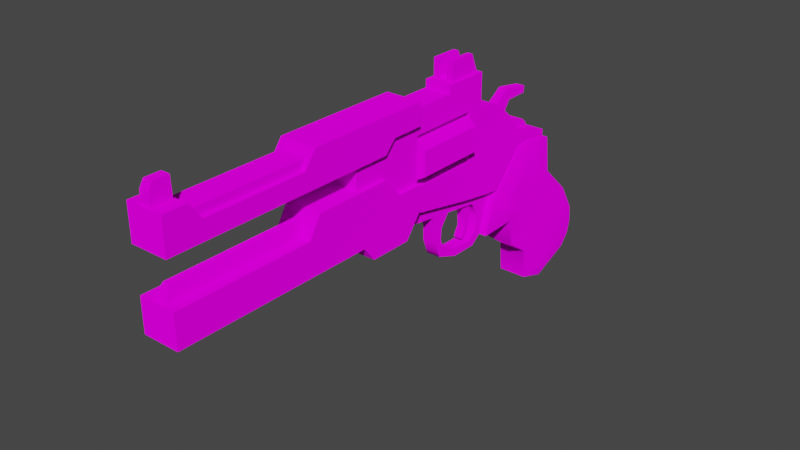 # Source: ParticleIncinerator.blend  (saved by Blender 3.3.6; exported with 4.5.12 LTS)
import bpy
from mathutils import Matrix  # noqa: F401  (used for matrix-valued properties, if any)

bpy.ops.wm.read_factory_settings(use_empty=True)
scene = bpy.context.scene
scene.name = 'Scene'

# ---- collections
col_collection = bpy.data.collections.new('Collection'); scene.collection.children.link(col_collection)

# ---- images (referenced by path relative to the original .blend; pixels are not part of the script)
import os
ASSET_DIR = os.environ.get("B2B_ASSET_DIR", "")  # directory of the original .blend (textures are referenced by path, not embedded)
HERE = os.path.dirname(os.path.abspath(__file__))  # packed textures are extracted next to this script under _unpacked/

def load_image(name, relpath, width, height, colorspace="sRGB"):
    """Load a texture the original file referenced (path relative to the .blend, or extracted next to this script)."""
    p = next((c for c in (os.path.join(HERE, relpath), os.path.join(ASSET_DIR, relpath)) if relpath and os.path.exists(c)), "")
    if p:
        img = bpy.data.images.load(p, check_existing=True)
        img.name = name
    else:  # same state as the original file: an image datablock whose file is absent (Cycles renders it pink)
        img = bpy.data.images.new(name, width, height)
        img.source = "FILE"
        img.filepath = "//" + (relpath or name)
    img.colorspace_settings.name = colorspace
    return img
img_particleincineratorbattery_png = load_image('ParticleIncineratorBattery.png', 'Textures/ParticleIncineratorBattery.png', 1024, 1024, 'sRGB')
img_particleincineratorframe_png = load_image('ParticleIncineratorFrame.png', 'Textures/ParticleIncineratorFrame.png', 1024, 1024, 'sRGB')
img_particleincineratorhandle_png = load_image('ParticleIncineratorHandle.png', 'Textures/ParticleIncineratorHandle.png', 1024, 1024, 'sRGB')
img_particleincineratortriggerframe_png = load_image('ParticleIncineratorTriggerFrame.png', 'Textures/ParticleIncineratorTriggerFrame.png', 1024, 1024, 'sRGB')
img_particleincineratorsight_png = load_image('ParticleIncineratorSight.png', 'Textures/ParticleIncineratorSight.png', 1024, 1024, 'sRGB')
img_particleincineratortriggermechanism_png = load_image('ParticleIncineratorTriggerMechanism.png', 'Textures/ParticleIncineratorTriggerMechanism.png', 1024, 1024, 'sRGB')
img_particleincineratorionrails_png = load_image('ParticleIncineratorIonRails.png', 'Textures/ParticleIncineratorIonRails.png', 1024, 1024, 'sRGB')

# ---- materials (node trees are filled in below, after node groups)
mat_particleincineratorbattery = bpy.data.materials.new('ParticleIncineratorBattery')
mat_particleincineratorbattery.use_transparent_shadow = False
mat_particleincineratorframe = bpy.data.materials.new('ParticleIncineratorFrame')
mat_particleincineratorframe.use_transparent_shadow = False
mat_particleincineratorhandle = bpy.data.materials.new('ParticleIncineratorHandle')
mat_particleincineratorhandle.use_transparent_shadow = False
mat_particleincineratortriggerframe = bpy.data.materials.new('ParticleIncineratorTriggerFrame')
mat_particleincineratortriggerframe.use_transparent_shadow = False
mat_particleincineratorsight = bpy.data.materials.new('ParticleIncineratorSight')
mat_particleincineratorsight.use_transparent_shadow = False
mat_particleincineratortriggermechanism = bpy.data.materials.new('ParticleIncineratorTriggerMechanism')
mat_particleincineratortriggermechanism.use_transparent_shadow = False
mat_particleincineratorionrails = bpy.data.materials.new('ParticleIncineratorIonRails')
mat_particleincineratorionrails.use_transparent_shadow = False

# ---- node groups
ng_auto_smooth = bpy.data.node_groups.new('Auto Smooth', 'GeometryNodeTree')
_s = ng_auto_smooth.interface.new_socket(name='Geometry', in_out='OUTPUT', socket_type='NodeSocketGeometry')
_s = ng_auto_smooth.interface.new_socket(name='Geometry', in_out='INPUT', socket_type='NodeSocketGeometry')
_s = ng_auto_smooth.interface.new_socket(name='Angle', in_out='INPUT', socket_type='NodeSocketFloat')
_s.subtype = 'ANGLE'
_s.min_value = 0.0
_s.max_value = 3.142
ng_auto_smooth.is_modifier = True
_N = ng_auto_smooth.nodes; _L = ng_auto_smooth.links
n0 = _N.new('NodeGroupOutput'); n0.name = 'Group Output'; n0.location = (480, -100)
n1 = _N.new('NodeGroupInput'); n1.name = 'Group Input'; n1.location = (-420, -300)
n2 = _N.new('NodeGroupInput'); n2.name = 'Group Input.001'; n2.location = (-60, -100)
n3 = _N.new('GeometryNodeSetShadeSmooth'); n3.name = 'Set Shade Smooth'; n3.location = (120, -100)
n3.domain = 'EDGE'
n4 = _N.new('GeometryNodeSetShadeSmooth'); n4.name = 'Set Shade Smooth.001'; n4.location = (300, -100)
n5 = _N.new('GeometryNodeInputMeshEdgeAngle'); n5.name = 'Edge Angle'; n5.location = (-420, -220)
n6 = _N.new('GeometryNodeInputEdgeSmooth'); n6.name = 'Is Edge Smooth'; n6.location = (-60, -160)
n7 = _N.new('GeometryNodeInputShadeSmooth'); n7.name = 'Is Face Smooth'; n7.location = (-240, -340)
n8 = _N.new('FunctionNodeBooleanMath'); n8.name = 'Boolean Math'; n8.location = (-60, -220)
n9 = _N.new('FunctionNodeCompare'); n9.name = 'Compare'; n9.location = (-240, -180)
n9.operation = 'LESS_EQUAL'
_L.new(n5.outputs[0], n9.inputs[0])
_L.new(n4.outputs[0], n0.inputs[0])
_L.new(n1.outputs[1], n9.inputs[1])
_L.new(n9.outputs[0], n8.inputs[0])
_L.new(n7.outputs[0], n8.inputs[1])
_L.new(n2.outputs[0], n3.inputs[0])
_L.new(n6.outputs[0], n3.inputs[1])
_L.new(n3.outputs[0], n4.inputs[0])
_L.new(n8.outputs[0], n3.inputs[2])
n0.is_active_output = True

# ---- material node trees
mat_particleincineratorbattery.use_nodes = True; mat_particleincineratorbattery.node_tree.nodes.clear()
_N = mat_particleincineratorbattery.node_tree.nodes; _L = mat_particleincineratorbattery.node_tree.links
n0 = _N.new('ShaderNodeOutputMaterial'); n0.name = 'Material Output'; n0.location = (300, 300)
n1 = _N.new('ShaderNodeBsdfDiffuse'); n1.name = 'Diffuse BSDF'; n1.location = (10, 300)
n1.inputs[1].default_value = 0.5
n2 = _N.new('ShaderNodeTexImage'); n2.name = 'Image Texture'; n2.location = (-280, 280)
n2.image = img_particleincineratorbattery_png
_L.new(n1.outputs[0], n0.inputs[0])
_L.new(n2.outputs[0], n1.inputs[0])
n0.is_active_output = True
mat_particleincineratorframe.use_nodes = True; mat_particleincineratorframe.node_tree.nodes.clear()
_N = mat_particleincineratorframe.node_tree.nodes; _L = mat_particleincineratorframe.node_tree.links
n0 = _N.new('ShaderNodeOutputMaterial'); n0.name = 'Material Output'; n0.location = (300, 300)
n1 = _N.new('ShaderNodeBsdfDiffuse'); n1.name = 'Diffuse BSDF'; n1.location = (10, 300)
n1.inputs[1].default_value = 0.5
n2 = _N.new('ShaderNodeTexImage'); n2.name = 'Image Texture'; n2.location = (-280, 280)
n2.image = img_particleincineratorframe_png
_L.new(n1.outputs[0], n0.inputs[0])
_L.new(n2.outputs[0], n1.inputs[0])
n0.is_active_output = True
mat_particleincineratorhandle.use_nodes = True; mat_particleincineratorhandle.node_tree.nodes.clear()
_N = mat_particleincineratorhandle.node_tree.nodes; _L = mat_particleincineratorhandle.node_tree.links
n0 = _N.new('ShaderNodeOutputMaterial'); n0.name = 'Material Output'; n0.location = (300, 300)
n1 = _N.new('ShaderNodeBsdfDiffuse'); n1.name = 'Diffuse BSDF'; n1.location = (10, 300)
n1.inputs[1].default_value = 0.5
n2 = _N.new('ShaderNodeTexImage'); n2.name = 'Image Texture'; n2.location = (-280, 280)
n2.image = img_particleincineratorhandle_png
_L.new(n1.outputs[0], n0.inputs[0])
_L.new(n2.outputs[0], n1.inputs[0])
n0.is_active_output = True
mat_particleincineratortriggerframe.use_nodes = True; mat_particleincineratortriggerframe.node_tree.nodes.clear()
_N = mat_particleincineratortriggerframe.node_tree.nodes; _L = mat_particleincineratortriggerframe.node_tree.links
n0 = _N.new('ShaderNodeOutputMaterial'); n0.name = 'Material Output'; n0.location = (300, 300)
n1 = _N.new('ShaderNodeBsdfDiffuse'); n1.name = 'Diffuse BSDF'; n1.location = (10, 300)
n1.inputs[1].default_value = 0.5
n2 = _N.new('ShaderNodeTexImage'); n2.name = 'Image Texture'; n2.location = (-280, 280)
n2.image = img_particleincineratortriggerframe_png
_L.new(n1.outputs[0], n0.inputs[0])
_L.new(n2.outputs[0], n1.inputs[0])
n0.is_active_output = True
mat_particleincineratorsight.use_nodes = True; mat_particleincineratorsight.node_tree.nodes.clear()
_N = mat_particleincineratorsight.node_tree.nodes; _L = mat_particleincineratorsight.node_tree.links
n0 = _N.new('ShaderNodeOutputMaterial'); n0.name = 'Material Output'; n0.location = (300, 300)
n1 = _N.new('ShaderNodeBsdfDiffuse'); n1.name = 'Diffuse BSDF'; n1.location = (10, 300)
n1.inputs[1].default_value = 0.5
n2 = _N.new('ShaderNodeTexImage'); n2.name = 'Image Texture'; n2.location = (-280, 280)
n2.image = img_particleincineratorsight_png
_L.new(n1.outputs[0], n0.inputs[0])
_L.new(n2.outputs[0], n1.inputs[0])
n0.is_active_output = True
mat_particleincineratortriggermechanism.use_nodes = True; mat_particleincineratortriggermechanism.node_tree.nodes.clear()
_N = mat_particleincineratortriggermechanism.node_tree.nodes; _L = mat_particleincineratortriggermechanism.node_tree.links
n0 = _N.new('ShaderNodeOutputMaterial'); n0.name = 'Material Output'; n0.location = (300, 300)
n1 = _N.new('ShaderNodeBsdfDiffuse'); n1.name = 'Diffuse BSDF'; n1.location = (10, 300)
n1.inputs[1].default_value = 0.5
n2 = _N.new('ShaderNodeTexImage'); n2.name = 'Image Texture'; n2.location = (-280, 280)
n2.image = img_particleincineratortriggermechanism_png
_L.new(n1.outputs[0], n0.inputs[0])
_L.new(n2.outputs[0], n1.inputs[0])
n0.is_active_output = True
mat_particleincineratorionrails.use_nodes = True; mat_particleincineratorionrails.node_tree.nodes.clear()
_N = mat_particleincineratorionrails.node_tree.nodes; _L = mat_particleincineratorionrails.node_tree.links
n0 = _N.new('ShaderNodeOutputMaterial'); n0.name = 'Material Output'; n0.location = (300, 300)
n1 = _N.new('ShaderNodeBsdfDiffuse'); n1.name = 'Diffuse BSDF'; n1.location = (10, 300)
n1.inputs[1].default_value = 0.5
n2 = _N.new('ShaderNodeTexImage'); n2.name = 'Image Texture'; n2.location = (-280, 280)
n2.image = img_particleincineratorionrails_png
_L.new(n1.outputs[0], n0.inputs[0])
_L.new(n2.outputs[0], n1.inputs[0])
n0.is_active_output = True

# ---- world
world_world = bpy.data.worlds.new('World'); scene.world = world_world
world_world.use_nodes = True; world_world.node_tree.nodes.clear()
_N = world_world.node_tree.nodes; _L = world_world.node_tree.links
n0 = _N.new('ShaderNodeOutputWorld'); n0.name = 'World Output'; n0.location = (300, 300)
n1 = _N.new('ShaderNodeBackground'); n1.name = 'Background'; n1.location = (10, 300)
n1.inputs[0].default_value = (0.05088, 0.05088, 0.05088, 1.0)
_L.new(n1.outputs[0], n0.inputs[0])
n0.is_active_output = True
world_world.color = (0.05088, 0.05088, 0.05088)
world_world.use_sun_shadow = False
world_world.sun_shadow_jitter_overblur = 0.0

# ---- meshes
me_cylinder_001 = bpy.data.meshes.new('Cylinder.001')
me_cylinder_001.from_pydata([(4.954e-10, 0.05314, 0.04213), (4.954e-10, 0.05314, 0.08987), (0.014, 0.04506, 0.04213), (0.014, 0.04506, 0.08987), (0.014, 0.0289, 0.04213), (0.014, 0.0289, 0.08987), (4.954e-10, 0.02082, 0.04213), (4.954e-10, 0.02082, 0.08987), (-0.014, 0.0289, 0.04213), (-0.014, 0.0289, 0.08987), (-0.014, 0.04506, 0.04213), (-0.014, 0.04506, 0.08987), (-0.008812, 0.004633, 0.1419), (-0.008812, 0.06919, 0.1419), (-0.008812, 0.004633, 0.09063), (-0.008812, 0.06919, 0.09063), (0.008812, 0.004633, 0.1419), (0.008812, 0.06919, 0.1419), (0.008812, 0.004633, 0.09063), (0.008812, 0.06919, 0.09063), (-0.008812, 0.03691, 0.1419), (-0.008812, 0.03691, 0.09063), (0.008812, 0.03691, 0.09063), (0.008812, 0.03691, 0.1419), (-0.008812, 0.05305, 0.1419), (-0.008812, 0.05305, 0.09063), (0.008812, 0.05305, 0.09063), (0.008812, 0.05305, 0.1419), (-0.008812, 0.02077, 0.09063), (0.008812, 0.02077, 0.09063), (0.008812, 0.02077, 0.1419), (-0.008812, 0.02077, 0.1419), (-0.008812, 0.06919, 0.2699), (0.008812, 0.06919, 0.2699), (-0.008812, 0.05305, 0.2699), (0.008812, 0.05305, 0.2699), (-0.008812, 0.02077, 0.04172), (-0.008812, -0.004932, 0.04172), (0.008812, -0.004932, 0.04172), (-0.008812, 0.06919, 0.04172), (0.008812, 0.06919, 0.04172), (0.008812, 0.02077, 0.04172), (-0.008812, 0.05305, 0.04172), (0.008812, 0.05305, 0.04172), (-0.008812, 0.02077, 0.03084), (-0.008812, -0.00662, 0.03084), (0.008812, -0.00662, 0.03084), (-0.008812, 0.06919, 0.03084), (0.008812, 0.06919, 0.03084), (0.008812, 0.02077, 0.03084), (-0.008812, 0.05305, 0.03084), (0.008812, 0.05305, 0.03084), (-0.008812, 0.01327, 0.002547), (-0.008812, -0.01084, 0.002547), (0.008812, -0.01084, 0.002547), (0.008812, 0.01327, 0.002547), (-0.008812, 0.04023, 0.002547), (0.008812, 0.04023, 0.002547), (0.008812, 0.01866, 0.01669), (0.008812, 0.05039, 0.01669), (0.008812, -0.00873, 0.01669), (-0.008812, -0.00873, 0.01669), (-0.008812, 0.05039, 0.01669), (-0.008812, 0.01866, 0.01669), (-0.008812, 0.006861, -0.01074), (-0.008812, -0.01256, -0.01074), (0.008812, -0.01256, -0.01074), (0.008812, 0.006861, -0.01074), (-0.008812, 0.02413, -0.01074), (0.008812, 0.02413, -0.01074), (-0.008812, -0.0007978, -0.03903), (0.008812, -0.0007978, -0.03903), (-0.008812, 0.01647, -0.03903), (0.008812, 0.01647, -0.03903), (0.008812, 0.06919, 0.06131), (-0.008812, 0.06919, 0.06131), (-0.008812, 0.05305, 0.06131), (0.008812, 0.05305, 0.06131), (-0.008812, 0.0744, 0.04172), (0.008812, 0.0744, 0.04172), (-0.008812, 0.0744, 0.03084), (0.008812, 0.0744, 0.03084), (0.008812, 0.0744, 0.06131), (-0.008812, 0.0744, 0.06131), (-0.01366, -0.02924, 0.01044), (-0.01366, 0.004528, -0.01485), (-0.01366, -0.04172, -0.06257), (-0.01366, 0.001272, -0.03685), (0.01366, -0.02924, 0.01044), (0.01366, 0.004528, -0.01485), (0.01366, -0.04172, -0.06257), (0.01366, 0.001272, -0.03685), (-0.01366, -0.02036, 0.007718), (-0.01366, -0.0201, -0.03967), (0.01366, -0.0201, -0.03967), (0.01366, -0.02036, 0.007718), (-0.01366, -0.02893, -0.01291), (-0.01366, 0.005831, -0.02131), (0.009508, -0.03728, -0.005717), (0.01366, 0.005831, -0.02131), (0.01366, -0.01618, -0.004444), (-0.01366, -0.01618, -0.004444), (-0.01366, -0.05738, -0.07205), (0.01366, -0.05738, -0.07205), (-0.009508, -0.05551, -0.008193), (0.009508, -0.05551, -0.008193), (-0.01366, -0.06563, -0.07286), (0.01366, -0.06563, -0.07286), (-0.009508, -0.06699, -0.02372), (0.009508, -0.06699, -0.02372), (-0.01366, -0.07101, -0.07158), (0.01366, -0.07101, -0.07158), (-0.009508, -0.08815, -0.02552), (0.009508, -0.08815, -0.02552), (-0.01366, -0.07623, -0.06735), (0.01366, -0.07623, -0.06735), (-0.01366, -0.08566, -0.04415), (0.01366, -0.08566, -0.04415), (-0.009508, -0.03728, -0.005717), (-0.009508, -0.03764, 0.02163), (-0.009508, -0.01618, 0.01507), (-0.009508, 0.01278, -0.01119), (-0.009508, 0.01408, -0.02131), (-0.009508, 0.009524, -0.04424), (-0.009508, -0.01618, -0.04754), (-0.009508, -0.03649, -0.06905), (0.009508, -0.01618, -0.04754), (0.009508, -0.03649, -0.06905), (0.009508, 0.01408, -0.02131), (0.009508, 0.01278, -0.01119), (0.009508, -0.01618, 0.01507), (0.009508, -0.03764, 0.02163), (0.009508, 0.009524, -0.04424), (0.01366, -0.02893, -0.01291), (-0.009508, -0.05472, -0.08008), (-0.01366, -0.05095, -0.0159), (0.01366, -0.05095, -0.0159), (0.009508, -0.05472, -0.08008), (-0.009508, -0.06619, -0.08121), (-0.01366, -0.06257, -0.03163), (0.01366, -0.06257, -0.03163), (0.009508, -0.06619, -0.08121), (-0.009508, -0.07475, -0.07918), (-0.01366, -0.08204, -0.03328), (0.01366, -0.08204, -0.03328), (0.009508, -0.07475, -0.07918), (0.009508, -0.09445, -0.04443), (0.009508, -0.08307, -0.07243), (-0.009508, -0.08307, -0.07243), (-0.009508, -0.09445, -0.04443), (-0.004747, -0.003862, 0.09501), (-0.004747, 0.006665, 0.09353), (-0.004747, -0.007322, 0.0704), (-0.004747, 0.003205, 0.06892), (0.004747, -0.003862, 0.09501), (0.004747, 0.006665, 0.09353), (0.004747, -0.007322, 0.0704), (0.004747, 0.003205, 0.06892), (-0.004747, -0.005447, 0.004338), (-0.004747, -0.01597, 0.01185), (0.004747, -0.01597, 0.01185), (0.004747, -0.005447, 0.004338), (0.004747, -0.01288, 0.03088), (0.004747, -0.002351, 0.0294), (-0.004747, -0.01288, 0.03088), (-0.004747, -0.002351, 0.0294), (0.004747, 0.001117, 0.05407), (-0.004747, 0.001117, 0.05407), (0.004747, -0.00941, 0.05555), (-0.004747, -0.00941, 0.05555), (0.004747, -0.01709, 0.06746), (-0.004747, -0.01709, 0.06746), (0.004747, -0.01745, 0.0617), (-0.004747, -0.01745, 0.0617), (0.004747, -0.02643, 0.01757), (-0.004747, -0.02643, 0.01757), (0.004747, -0.02408, 0.02474), (-0.004747, -0.02408, 0.02474), (0.004747, -0.03617, 0.02094), (-0.004747, -0.03617, 0.02094), (0.004747, -0.03256, 0.02693), (-0.004747, -0.03256, 0.02693), (0.004747, -0.04259, 0.0293), (-0.004747, -0.04259, 0.0293), (0.004747, -0.03805, 0.03227), (-0.004747, -0.03805, 0.03227), (0.004747, -0.04261, 0.04733), (-0.004747, -0.04261, 0.04733), (0.004747, -0.03795, 0.04617), (-0.004747, -0.03795, 0.04617), (0.004747, -0.03679, 0.06347), (-0.004747, -0.03679, 0.06347), (0.004747, -0.03357, 0.05957), (-0.004747, -0.03357, 0.05957), (0.004747, -0.02565, 0.06746), (-0.004747, -0.02565, 0.06746), (0.004747, -0.02512, 0.06232), (-0.004747, -0.02512, 0.06232), (-0.012, -0.007121, 0.1096), (-0.012, 0.02431, 0.1096), (-0.012, -0.007121, 0.1034), (-0.012, 0.02431, 0.09189), (0.012, -0.007121, 0.1096), (0.012, 0.02431, 0.1096), (0.012, -0.007121, 0.1034), (0.012, 0.02431, 0.09189), (-0.012, 0.002819, 0.1096), (-0.012, 0.008029, 0.09189), (0.012, 0.008029, 0.09189), (0.012, 0.002819, 0.1096), (-0.012, -0.007121, 0.132), (-0.012, 0.02431, 0.1397), (0.012, -0.007121, 0.132), (0.012, 0.02431, 0.1397), (-0.012, 0.002819, 0.1397), (0.012, 0.002819, 0.1397), (-0.012, 0.03744, 0.1215), (0.012, 0.03744, 0.1215), (-0.012, 0.03744, 0.1397), (0.012, 0.03744, 0.1397), (-0.012, 0.02431, 0.1813), (0.012, 0.02431, 0.1813), (-0.012, 0.002819, 0.1813), (0.012, 0.002819, 0.1813), (-0.012, 0.03744, 0.1733), (0.012, 0.03744, 0.1733), (-0.012, 0.02431, 0.2708), (0.012, 0.02431, 0.2708), (-0.012, 0.002819, 0.2708), (0.012, 0.002819, 0.2708), (-0.003705, 0.07257, 0.2706), (-0.00293, 0.08675, 0.2681), (-0.003705, 0.07257, 0.258), (-0.00293, 0.08675, 0.258), (0.003705, 0.07257, 0.2706), (0.00293, 0.08675, 0.2681), (0.003705, 0.07257, 0.258), (0.00293, 0.08675, 0.258), (-0.003187, 0.08205, 0.2706), (-0.003187, 0.08205, 0.258), (0.003187, 0.08205, 0.258), (0.003187, 0.08205, 0.2706), (-0.006796, 0.07426, 0.05662), (-0.006796, 0.08675, 0.05662), (-0.006796, 0.07426, 0.03318), (-0.006796, 0.08675, 0.03834), (0.006796, 0.07426, 0.05662), (0.006796, 0.08675, 0.05662), (0.006796, 0.07426, 0.03318), (0.006796, 0.08675, 0.03834), (0.003188, 0.07426, 0.03318), (-0.003188, 0.07426, 0.03318), (-0.003188, 0.08675, 0.03834), (0.003188, 0.08675, 0.03834), (-0.003188, 0.07426, 0.05662), (0.003188, 0.07426, 0.05662), (0.003188, 0.08675, 0.05662), (-0.003188, 0.08675, 0.05662), (-0.01201, 0.05216, 0.2718), (-0.01201, 0.0744, 0.2718), (-0.01201, 0.05998, 0.09189), (-0.01201, 0.0744, 0.09189), (0.01201, 0.05216, 0.2718), (0.01201, 0.0744, 0.2718), (0.01201, 0.05998, 0.09189), (0.01201, 0.0744, 0.09189), (-0.01201, 0.05998, 0.1139), (-0.01201, 0.0744, 0.1139), (0.01201, 0.05998, 0.1139), (0.01201, 0.0744, 0.1139), (-0.01201, 0.05216, 0.1211), (0.01201, 0.0744, 0.1211), (-0.01201, 0.0744, 0.1211), (0.01201, 0.05216, 0.1211), (-0.01201, 0.05216, 0.2566), (0.01201, 0.0744, 0.2566), (-0.01201, 0.0744, 0.2566), (0.01201, 0.05216, 0.2566), (-0.01201, 0.0744, 0.1749), (0.01201, 0.05216, 0.1749), (-0.01201, 0.05216, 0.1749), (0.01201, 0.0744, 0.1749), (-0.01201, 0.05216, 0.1827), (-0.01201, 0.05216, 0.2488), (0.01201, 0.06385, 0.1827), (0.01201, 0.06385, 0.2488), (-0.01201, 0.06385, 0.2488), (-0.01201, 0.06385, 0.1827), (0.01201, 0.05216, 0.2488), (0.01201, 0.05216, 0.1827), (-0.002937, -0.01919, 0.03578), (-0.002937, -0.01064, 0.03913), (-0.002937, -0.01932, 0.0308), (-0.002937, -0.01166, 0.03188), (0.002937, -0.01919, 0.03578), (0.002937, -0.01064, 0.03913), (0.002937, -0.01932, 0.0308), (0.002937, -0.01166, 0.03188), (-0.002937, -0.02785, 0.03505), (-0.002937, -0.02833, 0.03248), (0.002937, -0.02785, 0.03505), (0.002937, -0.02833, 0.03248), (-0.002937, -0.0347, 0.03877), (-0.002937, -0.03614, 0.03723), (0.002937, -0.0347, 0.03877), (0.002937, -0.03614, 0.03723), (-0.002937, 0.04454, -0.007511), (-0.002937, 0.05245, -0.004659), (-0.002937, 0.04483, -0.02312), (-0.002937, 0.04932, -0.02355), (0.002937, 0.04454, -0.007511), (0.002937, 0.05245, -0.004659), (0.002937, 0.04483, -0.02312), (0.002937, 0.04932, -0.02355), (-0.002937, 0.03351, 0.0002829), (-0.002937, 0.04256, 0.009836), (0.002937, 0.03351, 0.0002829), (0.002937, 0.04256, 0.009836), (-0.002937, 0.01809, -0.01699), (-0.002937, 0.02349, -0.009504), (-0.002937, 0.01809, -0.02821), (-0.002937, 0.02349, -0.02726), (0.002937, 0.01809, -0.01699), (0.002937, 0.02349, -0.009504), (0.002937, 0.01809, -0.02821), (0.002937, 0.02349, -0.02726), (-0.002937, 0.02658, -0.006059), (-0.002937, 0.02658, -0.02381), (0.002937, 0.02658, -0.006059), (0.002937, 0.02658, -0.02381), (-0.002937, 0.02919, -0.003801), (-0.002937, 0.02919, -0.01846), (0.002937, 0.02919, -0.003801), (0.002937, 0.02919, -0.01846), (-0.0052, 0.02373, 0.2695), (-0.002031, 0.03274, 0.2643), (-0.0052, 0.02373, 0.1773), (-0.002031, 0.03274, 0.1721), (0.0052, 0.02373, 0.2695), (0.002031, 0.03274, 0.2643), (0.0052, 0.02373, 0.1773), (0.002031, 0.03274, 0.1721), (0.0052, 0.05256, 0.2695), (0.002031, 0.04695, 0.2643), (0.0052, 0.05256, 0.139), (0.002031, 0.04695, 0.139), (-0.0052, 0.05256, 0.2695), (-0.002031, 0.04695, 0.2643), (-0.0052, 0.05256, 0.139), (-0.002031, 0.04695, 0.139), (-0.0052, 0.02373, 0.2234), (-0.002031, 0.03274, 0.2182), (0.0052, 0.02373, 0.2234), (0.002031, 0.03274, 0.2182), (0.0052, 0.05256, 0.2042), (0.002031, 0.04695, 0.2016), (-0.0052, 0.05256, 0.2042), (-0.002031, 0.04695, 0.2016)], [], [(0, 1, 3, 2), (2, 3, 5, 4), (4, 5, 7, 6), (6, 7, 9, 8), (3, 1, 11, 9, 7, 5), (8, 9, 11, 10), (10, 11, 1, 0), (0, 2, 4, 6, 8, 10), (24, 13, 15, 25), (14, 28, 36, 37), (26, 19, 17, 27), (13, 24, 34, 32), (14, 18, 16, 12), (19, 15, 13, 17), (30, 23, 20, 31), (29, 22, 23, 30), (28, 21, 22, 29), (31, 20, 21, 28), (23, 27, 24, 20), (22, 26, 27, 23), (21, 25, 26, 22), (20, 24, 25, 21), (12, 31, 28, 14), (40, 48, 81, 79), (18, 29, 30, 16), (27, 17, 33, 35), (17, 13, 32, 33), (42, 39, 47, 50), (76, 75, 39, 42), (29, 18, 38, 41), (77, 76, 42, 43), (18, 14, 37, 38), (28, 29, 41, 36), (74, 77, 43, 40), (50, 47, 48, 51), (58, 60, 54, 55), (48, 47, 80, 81), (37, 36, 44, 45), (40, 43, 51, 48), (41, 38, 46, 49), (38, 37, 45, 46), (43, 42, 36, 41), (51, 43, 41, 49), (59, 58, 55, 57), (50, 44, 36, 42), (57, 55, 67, 69), (53, 52, 64, 65), (60, 61, 53, 54), (63, 62, 56, 52), (62, 59, 57, 56), (61, 63, 52, 53), (45, 44, 63, 61), (50, 51, 59, 62), (44, 50, 62, 63), (46, 45, 61, 60), (51, 49, 58, 59), (49, 46, 60, 58), (68, 69, 73, 72), (69, 67, 71, 73), (56, 57, 69, 68), (52, 56, 68, 64), (55, 54, 66, 67), (73, 71, 70, 72), (64, 68, 72, 70), (19, 26, 77, 74), (26, 25, 76, 77), (25, 15, 75, 76), (15, 19, 74, 75), (83, 82, 79, 78), (78, 79, 81, 80), (75, 74, 82, 83), (39, 75, 83, 78), (74, 40, 79, 82), (47, 39, 78, 80), (101, 97, 87, 93), (124, 123, 132, 126), (100, 99, 89, 95), (130, 129, 121, 120), (128, 122, 121, 129), (131, 130, 120, 119), (133, 100, 95, 88), (125, 124, 126, 127), (96, 101, 93, 86), (84, 92, 101, 96), (90, 94, 100, 133), (132, 123, 122, 128), (94, 91, 99, 100), (92, 85, 97, 101), (96, 86, 102, 135), (90, 133, 136, 103), (125, 127, 137, 134), (135, 102, 106, 139), (103, 136, 140, 107), (134, 137, 141, 138), (139, 106, 110, 143), (107, 140, 144, 111), (138, 141, 145, 142), (143, 110, 114, 116), (111, 144, 117, 115), (142, 145, 147, 148), (118, 98, 131, 119), (104, 105, 98, 118), (108, 109, 105, 104), (112, 113, 109, 108), (149, 146, 113, 112), (147, 146, 149, 148), (84, 96, 118, 119), (85, 92, 120, 121), (87, 97, 122, 123), (86, 93, 124, 125), (94, 90, 127, 126), (89, 99, 128, 129), (88, 95, 130, 131), (92, 84, 119, 120), (93, 87, 123, 124), (91, 94, 126, 132), (95, 89, 129, 130), (97, 85, 121, 122), (133, 88, 131, 98), (99, 91, 132, 128), (102, 86, 125, 134), (96, 135, 104, 118), (136, 133, 98, 105), (90, 103, 137, 127), (106, 102, 134, 138), (135, 139, 108, 104), (140, 136, 105, 109), (103, 107, 141, 137), (110, 106, 138, 142), (139, 143, 112, 108), (144, 140, 109, 113), (107, 111, 145, 141), (115, 117, 146, 147), (116, 114, 148, 149), (114, 110, 142, 148), (143, 116, 149, 112), (117, 144, 113, 146), (111, 115, 147, 145), (150, 151, 153, 152), (163, 162, 160, 161), (156, 157, 155, 154), (154, 155, 151, 150), (152, 156, 154, 150), (162, 164, 177, 176), (164, 165, 158, 159), (169, 167, 165, 164), (168, 169, 164, 162), (166, 168, 162, 163), (157, 156, 168, 166), (156, 152, 171, 170), (152, 153, 167, 169), (170, 194, 196, 172), (169, 168, 172, 173), (152, 169, 173, 171), (168, 156, 170, 172), (177, 175, 179, 181), (164, 159, 175, 177), (160, 162, 176, 174), (178, 180, 184, 182), (176, 177, 181, 180), (174, 176, 180, 178), (185, 183, 187, 189), (181, 179, 183, 185), (179, 178, 182, 183), (180, 181, 185, 184), (188, 189, 193, 192), (183, 182, 186, 187), (184, 185, 189, 188), (182, 184, 188, 186), (193, 191, 195, 197), (186, 188, 192, 190), (189, 187, 191, 193), (187, 186, 190, 191), (172, 196, 197, 173), (191, 190, 194, 195), (192, 193, 197, 196), (190, 192, 196, 194), (171, 195, 194, 170), (171, 173, 197, 195), (206, 199, 201, 207), (207, 201, 205, 208), (208, 205, 203, 209), (199, 206, 214, 211), (200, 204, 202, 198), (205, 201, 199, 203), (206, 198, 210, 214), (204, 208, 209, 202), (200, 207, 208, 204), (198, 206, 207, 200), (215, 213, 221, 223), (212, 215, 214, 210), (198, 202, 212, 210), (209, 203, 213, 215), (213, 219, 225, 221), (202, 209, 215, 212), (217, 216, 218, 219), (213, 203, 217, 219), (199, 211, 218, 216), (203, 199, 216, 217), (220, 222, 228, 226), (220, 221, 225, 224), (218, 211, 220, 224), (214, 215, 223, 222), (219, 218, 224, 225), (211, 214, 222, 220), (229, 227, 226, 228), (222, 223, 229, 228), (221, 220, 226, 227), (223, 221, 227, 229), (238, 231, 233, 239), (239, 233, 237, 240), (240, 237, 235, 241), (241, 235, 231, 238), (237, 233, 231, 235), (234, 241, 238, 230), (236, 240, 241, 234), (232, 239, 240, 236), (230, 238, 239, 232), (242, 243, 245, 244), (250, 253, 249, 248), (248, 249, 247, 246), (254, 257, 243, 242), (252, 245, 243, 257), (249, 253, 256, 247), (246, 247, 256, 255), (257, 254, 251, 252), (244, 245, 252, 251), (256, 253, 250, 255), (266, 267, 261, 260), (260, 261, 265, 264), (277, 275, 263, 262), (262, 263, 259, 258), (274, 277, 262, 258), (275, 276, 259, 263), (265, 261, 267, 269), (260, 264, 268, 266), (264, 265, 269, 268), (270, 272, 267, 266), (280, 278, 272, 270), (269, 267, 272, 271), (266, 268, 273, 270), (268, 269, 271, 273), (258, 259, 276, 274), (285, 286, 276, 275), (283, 288, 277, 274), (288, 285, 275, 277), (273, 271, 281, 279), (270, 273, 279, 280), (271, 272, 278, 281), (282, 287, 278, 280), (274, 276, 286, 283), (283, 286, 287, 282), (279, 281, 284, 289), (289, 284, 285, 288), (280, 279, 289, 282), (282, 289, 288, 283), (281, 278, 287, 284), (284, 287, 286, 285), (290, 291, 293, 292), (292, 293, 297, 296), (296, 297, 295, 294), (294, 295, 291, 290), (294, 290, 298, 300), (300, 298, 302, 304), (292, 296, 301, 299), (290, 292, 299, 298), (296, 294, 300, 301), (303, 305, 304, 302), (299, 301, 305, 303), (301, 300, 304, 305), (298, 299, 303, 302), (306, 307, 309, 308), (308, 309, 313, 312), (312, 313, 311, 310), (307, 306, 314, 315), (308, 312, 310, 306), (313, 309, 307, 311), (306, 310, 316, 314), (311, 307, 315, 317), (310, 311, 317, 316), (318, 319, 321, 320), (320, 321, 325, 324), (324, 325, 323, 322), (325, 321, 327, 329), (328, 329, 333, 332), (323, 325, 329, 328), (321, 319, 326, 327), (333, 331, 330, 332), (327, 326, 330, 331), (329, 327, 331, 333), (350, 351, 337, 336), (352, 353, 339, 338), (338, 339, 335, 334), (353, 351, 335, 339), (354, 355, 345, 344), (356, 357, 347, 346), (346, 347, 343, 342), (357, 355, 343, 347), (341, 337, 351, 353), (340, 341, 353, 352), (334, 335, 351, 350), (349, 345, 355, 357), (348, 349, 357, 356), (342, 343, 355, 354)])
me_cylinder_001.polygons.foreach_set('use_smooth', [1, 1, 1, 1, 1, 1, 1, 1, 1, 1, 1, 1, 1, 1, 1, 1, 1, 1, 1, 1, 1, 1, 1, 1, 1, 1, 1, 1, 1, 1, 1, 1, 1, 1, 1, 1, 1, 1, 1, 1, 1, 1, 1, 1, 1, 1, 1, 1, 1, 1, 1, 1, 1, 1, 1, 1, 1, 1, 1, 1, 1, 1, 1, 1, 1, 1, 1, 1, 1, 1, 1, 1, 1, 1, 1, 1, 1, 1, 1, 1, 1, 1, 1, 1, 1, 1, 1, 1, 1, 1, 1, 1, 1, 1, 1, 1, 1, 1, 1, 1, 1, 1, 1, 1, 1, 1, 1, 1, 1, 1, 1, 1, 1, 1, 1, 1, 1, 1, 1, 1, 1, 1, 1, 1, 1, 1, 1, 1, 1, 1, 1, 1, 1, 1, 1, 1, 1, 1, 1, 1, 1, 1, 1, 1, 1, 1, 1, 1, 1, 1, 1, 1, 1, 1, 1, 1, 1, 1, 1, 1, 1, 1, 1, 1, 1, 1, 1, 1, 1, 1, 1, 1, 1, 1, 1, 1, 1, 1, 1, 0, 0, 0, 0, 0, 0, 0, 0, 0, 0, 0, 0, 0, 0, 0, 0, 0, 0, 0, 0, 0, 0, 0, 0, 0, 0, 0, 0, 0, 0, 0, 0, 0, 0, 0, 0, 0, 0, 0, 0, 0, 0, 0, 0, 0, 0, 0, 0, 0, 0, 0, 0, 0, 0, 0, 0, 0, 0, 0, 0, 0, 0, 0, 0, 0, 0, 0, 0, 0, 0, 0, 0, 0, 0, 0, 0, 0, 0, 0, 1, 1, 1, 1, 1, 1, 1, 1, 1, 1, 1, 1, 1, 1, 1, 1, 1, 1, 1, 1, 1, 1, 1, 1, 1, 1, 1, 1, 1, 1, 1, 1, 0, 0, 0, 0, 0, 0, 0, 0, 0, 0, 0, 0, 0, 0])
me_cylinder_001.polygons.foreach_set('material_index', [0, 0, 0, 0, 0, 0, 0, 0, 1, 1, 1, 1, 1, 1, 1, 1, 1, 1, 1, 1, 1, 1, 1, 1, 1, 1, 1, 1, 1, 1, 1, 1, 1, 1, 1, 1, 1, 1, 1, 1, 1, 1, 1, 1, 1, 1, 1, 1, 1, 1, 1, 1, 1, 1, 1, 1, 1, 1, 1, 1, 1, 1, 1, 1, 1, 1, 1, 1, 1, 1, 1, 1, 1, 1, 2, 2, 2, 2, 2, 2, 2, 2, 2, 2, 2, 2, 2, 2, 2, 2, 2, 2, 2, 2, 2, 2, 2, 2, 2, 2, 2, 2, 2, 2, 2, 2, 2, 2, 2, 2, 2, 2, 2, 2, 2, 2, 2, 2, 2, 2, 2, 2, 2, 2, 2, 2, 2, 2, 2, 2, 2, 2, 2, 2, 2, 2, 2, 2, 3, 3, 3, 3, 3, 3, 3, 3, 3, 3, 3, 3, 3, 3, 3, 3, 3, 3, 3, 3, 3, 3, 3, 3, 3, 3, 3, 3, 3, 3, 3, 3, 3, 3, 3, 3, 3, 3, 3, 3, 3, 3, 3, 3, 3, 3, 3, 3, 3, 3, 3, 3, 3, 3, 3, 3, 3, 3, 3, 3, 3, 3, 3, 3, 3, 3, 3, 3, 3, 3, 3, 4, 4, 4, 4, 4, 4, 4, 4, 4, 4, 4, 4, 4, 4, 4, 4, 4, 4, 4, 4, 4, 4, 4, 4, 4, 4, 4, 4, 4, 4, 4, 4, 4, 4, 4, 4, 4, 4, 4, 4, 4, 4, 4, 4, 4, 4, 4, 4, 4, 5, 5, 5, 5, 5, 5, 5, 5, 5, 5, 5, 5, 5, 5, 5, 5, 5, 5, 5, 5, 5, 5, 5, 5, 5, 5, 5, 5, 5, 5, 5, 5, 6, 6, 6, 6, 6, 6, 6, 6, 6, 6, 6, 6, 6, 6])
_uv = me_cylinder_001.uv_layers.new(name='UVMap')
_uv.uv.foreach_set('vector', [0.4921, 0.4995, 0.007929, 0.4995, 0.007929, 0.3357, 0.4921, 0.3357, 0.4921, 0.3357, 0.007929, 0.3357, 0.007929, 0.1718, 0.4921, 0.1718, 0.4921, 0.1718, 0.007929, 0.1718, 0.007929, 0.007929, 0.4921, 0.007929, 0.9921, 0.4995, 0.5079, 0.4995, 0.5079, 0.3357, 0.9921, 0.3357, 0.5915, 0.5973, 0.5915, 0.7612, 0.4495, 0.8431, 0.3076, 0.7612, 0.3076, 0.5973, 0.4495, 0.5154, 0.9921, 0.3357, 0.5079, 0.3357, 0.5079, 0.1718, 0.9921, 0.1718, 0.9921, 0.1718, 0.5079, 0.1718, 0.5079, 0.007929, 0.9921, 0.007929, 0.007929, 0.5973, 0.1498, 0.5154, 0.2918, 0.5973, 0.2918, 0.7612, 0.1498, 0.8431, 0.007929, 0.7612, 0.388, 0.5885, 0.338, 0.5941, 0.3201, 0.4354, 0.3701, 0.4297, 0.52, 0.4129, 0.47, 0.4185, 0.453, 0.267, 0.5326, 0.258, 0.09642, 0.5703, 0.04645, 0.5646, 0.06433, 0.4059, 0.1143, 0.4115, 0.338, 0.5941, 0.388, 0.5885, 0.4326, 0.9849, 0.3827, 0.9905, 0.6117, 0.768, 0.5568, 0.768, 0.5568, 0.6082, 0.6117, 0.6082, 0.7594, 0.1692, 0.7045, 0.1692, 0.7045, 0.009455, 0.7594, 0.009455, 0.6856, 0.4042, 0.6856, 0.4545, 0.6306, 0.4545, 0.6306, 0.4042, 0.1964, 0.5815, 0.1464, 0.5759, 0.1643, 0.4171, 0.2142, 0.4228, 0.5568, 0.11, 0.5568, 0.05975, 0.6117, 0.05975, 0.6117, 0.11, 0.4879, 0.5772, 0.438, 0.5829, 0.4201, 0.4241, 0.47, 0.4185, 0.6856, 0.4545, 0.6856, 0.5048, 0.6306, 0.5048, 0.6306, 0.4545, 0.1464, 0.5759, 0.09642, 0.5703, 0.1143, 0.4115, 0.1643, 0.4171, 0.5568, 0.05975, 0.5568, 0.009455, 0.6117, 0.009455, 0.6117, 0.05975, 0.438, 0.5829, 0.388, 0.5885, 0.3701, 0.4297, 0.4201, 0.4241, 0.5379, 0.5716, 0.4879, 0.5772, 0.47, 0.4185, 0.52, 0.4129, 0.02938, 0.7161, 0.02559, 0.7498, 0.009455, 0.748, 0.01325, 0.7143, 0.2463, 0.5871, 0.1964, 0.5815, 0.2142, 0.4228, 0.2642, 0.4284, 0.1143, 0.4115, 0.06433, 0.4059, 0.109, 0.009455, 0.159, 0.01508, 0.5568, 0.5893, 0.5568, 0.5344, 0.9557, 0.5344, 0.9557, 0.5893, 0.353, 0.2783, 0.3031, 0.2839, 0.2993, 0.2502, 0.3492, 0.2446, 0.3599, 0.339, 0.3099, 0.3446, 0.3031, 0.2839, 0.353, 0.2783, 0.1964, 0.5815, 0.2463, 0.5871, 0.2589, 0.742, 0.1793, 0.733, 0.6117, 0.4241, 0.5568, 0.4241, 0.5568, 0.363, 0.6117, 0.363, 0.7783, 0.009455, 0.8332, 0.009455, 0.8332, 0.1648, 0.7783, 0.1648, 0.5568, 0.11, 0.6117, 0.11, 0.6117, 0.2625, 0.5568, 0.2625, 0.03622, 0.6554, 0.08619, 0.661, 0.07936, 0.7217, 0.02938, 0.7161, 0.6856, 0.3188, 0.6856, 0.3691, 0.6306, 0.3691, 0.6306, 0.3188, 0.1771, 0.8112, 0.2619, 0.8208, 0.2635, 0.8653, 0.1889, 0.8569, 0.6306, 0.3691, 0.6856, 0.3691, 0.6856, 0.3853, 0.6306, 0.3853, 0.5326, 0.258, 0.453, 0.267, 0.4492, 0.2333, 0.534, 0.2238, 0.02938, 0.7161, 0.07936, 0.7217, 0.07556, 0.7554, 0.02559, 0.7498, 0.1793, 0.733, 0.2589, 0.742, 0.2603, 0.7762, 0.1755, 0.7667, 0.7783, 0.1648, 0.8332, 0.1648, 0.8332, 0.1991, 0.7783, 0.1991, 0.6117, 0.363, 0.5568, 0.363, 0.5568, 0.2625, 0.6117, 0.2625, 0.07556, 0.7554, 0.07936, 0.7217, 0.1793, 0.733, 0.1755, 0.7667, 0.07886, 0.8001, 0.1771, 0.8112, 0.1889, 0.8569, 0.1054, 0.8475, 0.3492, 0.2446, 0.4492, 0.2333, 0.453, 0.267, 0.353, 0.2783, 0.1054, 0.8475, 0.1889, 0.8569, 0.2041, 0.9003, 0.1506, 0.8942, 0.5372, 0.1347, 0.4626, 0.1431, 0.4778, 0.09973, 0.5379, 0.09296, 0.7783, 0.2436, 0.8332, 0.2436, 0.8332, 0.2882, 0.7783, 0.2882, 0.4508, 0.1888, 0.3525, 0.1999, 0.3791, 0.1525, 0.4626, 0.1431, 0.6856, 0.2739, 0.6306, 0.2739, 0.6306, 0.2197, 0.6856, 0.2197, 0.5356, 0.1792, 0.4508, 0.1888, 0.4626, 0.1431, 0.5372, 0.1347, 0.534, 0.2238, 0.4492, 0.2333, 0.4508, 0.1888, 0.5356, 0.1792, 0.6856, 0.3188, 0.6306, 0.3188, 0.6306, 0.2739, 0.6856, 0.2739, 0.4492, 0.2333, 0.3492, 0.2446, 0.3525, 0.1999, 0.4508, 0.1888, 0.7783, 0.1991, 0.8332, 0.1991, 0.8332, 0.2436, 0.7783, 0.2436, 0.07556, 0.7554, 0.1755, 0.7667, 0.1771, 0.8112, 0.07886, 0.8001, 0.1755, 0.7667, 0.2603, 0.7762, 0.2619, 0.8208, 0.1771, 0.8112, 0.6856, 0.1546, 0.6306, 0.1546, 0.6306, 0.06328, 0.6856, 0.06328, 0.1506, 0.8942, 0.2041, 0.9003, 0.2179, 0.9905, 0.1644, 0.9845, 0.6856, 0.2197, 0.6306, 0.2197, 0.6306, 0.1546, 0.6856, 0.1546, 0.4626, 0.1431, 0.3791, 0.1525, 0.4243, 0.1058, 0.4778, 0.09973, 0.1889, 0.8569, 0.2635, 0.8653, 0.2642, 0.907, 0.2041, 0.9003, 0.6306, 0.06328, 0.6306, 0.009455, 0.6856, 0.009455, 0.6856, 0.06328, 0.4778, 0.09973, 0.4243, 0.1058, 0.4381, 0.01548, 0.4916, 0.009455, 0.04645, 0.5646, 0.09642, 0.5703, 0.08619, 0.661, 0.03622, 0.6554, 0.6117, 0.5155, 0.5568, 0.5155, 0.5568, 0.4241, 0.6117, 0.4241, 0.3701, 0.4297, 0.3201, 0.4354, 0.3099, 0.3446, 0.3599, 0.339, 0.7045, 0.1692, 0.7594, 0.1692, 0.7594, 0.2606, 0.7045, 0.2606, 0.7045, 0.2768, 0.7594, 0.2768, 0.7594, 0.3379, 0.7045, 0.3379, 0.7045, 0.3379, 0.7594, 0.3379, 0.7594, 0.3718, 0.7045, 0.3718, 0.7045, 0.2606, 0.7594, 0.2606, 0.7594, 0.2768, 0.7045, 0.2768, 0.3031, 0.2839, 0.3099, 0.3446, 0.2938, 0.3464, 0.2869, 0.2857, 0.03622, 0.6554, 0.02938, 0.7161, 0.01325, 0.7143, 0.02009, 0.6536, 0.2993, 0.2502, 0.3031, 0.2839, 0.2869, 0.2857, 0.2831, 0.252, 0.5505, 0.4048, 0.4411, 0.3218, 0.4606, 0.2443, 0.5678, 0.2245, 0.777, 0.6454, 0.777, 0.5147, 0.8729, 0.5147, 0.8729, 0.6454, 0.1678, 0.1436, 0.05844, 0.2266, 0.06497, 0.1947, 0.1879, 0.08356, 0.8729, 0.1249, 0.8729, 0.322, 0.777, 0.322, 0.777, 0.1249, 0.8729, 0.3734, 0.777, 0.3734, 0.777, 0.322, 0.8729, 0.322, 0.8729, 0.0117, 0.8729, 0.1249, 0.777, 0.1249, 0.777, 0.0117, 0.2328, 0.1866, 0.1678, 0.1436, 0.1879, 0.08356, 0.2307, 0.07016, 0.777, 0.7946, 0.777, 0.6454, 0.8729, 0.6454, 0.8729, 0.7946, 0.6154, 0.3618, 0.5505, 0.4048, 0.5678, 0.2245, 0.6756, 0.1064, 0.6134, 0.4782, 0.5705, 0.4649, 0.5505, 0.4048, 0.6154, 0.3618, 0.293, 0.442, 0.1852, 0.3239, 0.1678, 0.1436, 0.2328, 0.1866, 0.8729, 0.4913, 0.777, 0.4913, 0.777, 0.3734, 0.8729, 0.3734, 0.1852, 0.3239, 0.07794, 0.3042, 0.05844, 0.2266, 0.1678, 0.1436, 0.5705, 0.4649, 0.4476, 0.3537, 0.4411, 0.3218, 0.5505, 0.4048, 0.6154, 0.3618, 0.6756, 0.1064, 0.7536, 0.05623, 0.7279, 0.3417, 0.293, 0.442, 0.2328, 0.1866, 0.3452, 0.2067, 0.3709, 0.4922, 0.777, 0.7946, 0.8729, 0.7946, 0.8729, 0.902, 0.777, 0.902, 0.2263, 0.6007, 0.2108, 0.8884, 0.1696, 0.894, 0.1717, 0.6848, 0.4488, 0.613, 0.4643, 0.9007, 0.4097, 0.8166, 0.4076, 0.6074, 0.5836, 0.869, 0.4877, 0.869, 0.4877, 0.8109, 0.5836, 0.8109, 0.1717, 0.6848, 0.1696, 0.894, 0.1424, 0.8891, 0.07473, 0.7041, 0.4076, 0.6074, 0.4097, 0.8166, 0.3127, 0.7974, 0.3804, 0.6123, 0.5836, 0.8109, 0.4877, 0.8109, 0.4877, 0.7665, 0.5836, 0.7665, 0.07473, 0.7041, 0.1424, 0.8891, 0.115, 0.87, 0.06065, 0.7589, 0.3804, 0.6123, 0.3127, 0.7974, 0.2986, 0.7425, 0.353, 0.6315, 0.5836, 0.7665, 0.4877, 0.7665, 0.4877, 0.7125, 0.5836, 0.7125, 0.5804, 0.9883, 0.5804, 0.8924, 0.7184, 0.8924, 0.7184, 0.9883, 0.4877, 0.9883, 0.4877, 0.8924, 0.5804, 0.8924, 0.5804, 0.9883, 0.7028, 0.6575, 0.607, 0.6575, 0.607, 0.5601, 0.7028, 0.5601, 0.7028, 0.7645, 0.607, 0.7645, 0.607, 0.6575, 0.7028, 0.6575, 0.7028, 0.865, 0.607, 0.865, 0.607, 0.7645, 0.7028, 0.7645, 0.4877, 0.7125, 0.4877, 0.5601, 0.5836, 0.5601, 0.5836, 0.7125, 0.6134, 0.4782, 0.6154, 0.3618, 0.6615, 0.4013, 0.6555, 0.5367, 0.4476, 0.3537, 0.5705, 0.4649, 0.5475, 0.5063, 0.4023, 0.3745, 0.4606, 0.2443, 0.4411, 0.3218, 0.3943, 0.3228, 0.415, 0.206, 0.6756, 0.1064, 0.5678, 0.2245, 0.5439, 0.1806, 0.6453, 0.07034, 0.1852, 0.3239, 0.293, 0.442, 0.2627, 0.4781, 0.1612, 0.3679, 0.06497, 0.1947, 0.05844, 0.2266, 0.0117, 0.2257, 0.01964, 0.174, 0.2307, 0.07016, 0.1879, 0.08356, 0.1649, 0.04215, 0.2728, 0.0117, 0.5705, 0.4649, 0.6134, 0.4782, 0.6555, 0.5367, 0.5475, 0.5063, 0.5678, 0.2245, 0.4606, 0.2443, 0.415, 0.206, 0.5439, 0.1806, 0.07794, 0.3042, 0.1852, 0.3239, 0.1612, 0.3679, 0.03236, 0.3424, 0.1879, 0.08356, 0.06497, 0.1947, 0.01964, 0.174, 0.1649, 0.04215, 0.4411, 0.3218, 0.4476, 0.3537, 0.4023, 0.3745, 0.3943, 0.3228, 0.2328, 0.1866, 0.2307, 0.07016, 0.2728, 0.0117, 0.2789, 0.1471, 0.05844, 0.2266, 0.07794, 0.3042, 0.03236, 0.3424, 0.0117, 0.2257, 0.7536, 0.05623, 0.6756, 0.1064, 0.6453, 0.07034, 0.7361, 0.0117, 0.6154, 0.3618, 0.7279, 0.3417, 0.7536, 0.3848, 0.6615, 0.4013, 0.3452, 0.2067, 0.2328, 0.1866, 0.2789, 0.1471, 0.3709, 0.1636, 0.293, 0.442, 0.3709, 0.4922, 0.3535, 0.5367, 0.2627, 0.4781, 0.1696, 0.894, 0.2108, 0.8884, 0.2263, 0.9338, 0.1681, 0.9413, 0.2263, 0.6007, 0.1717, 0.6848, 0.1428, 0.6424, 0.1967, 0.5601, 0.4097, 0.8166, 0.4643, 0.9007, 0.4347, 0.9413, 0.3808, 0.8591, 0.4488, 0.613, 0.4076, 0.6074, 0.4061, 0.5601, 0.4643, 0.5677, 0.1424, 0.8891, 0.1696, 0.894, 0.1681, 0.9413, 0.1236, 0.933, 0.1717, 0.6848, 0.07473, 0.7041, 0.03741, 0.6651, 0.1428, 0.6424, 0.3127, 0.7974, 0.4097, 0.8166, 0.3808, 0.8591, 0.2754, 0.8363, 0.4076, 0.6074, 0.3804, 0.6123, 0.3616, 0.5684, 0.4061, 0.5601, 0.353, 0.6315, 0.2986, 0.7425, 0.2497, 0.7383, 0.3165, 0.6004, 0.06065, 0.7589, 0.115, 0.87, 0.0785, 0.901, 0.0117, 0.7631, 0.115, 0.87, 0.1424, 0.8891, 0.1236, 0.933, 0.0785, 0.901, 0.07473, 0.7041, 0.06065, 0.7589, 0.0117, 0.7631, 0.03741, 0.6651, 0.2986, 0.7425, 0.3127, 0.7974, 0.2754, 0.8363, 0.2497, 0.7383, 0.3804, 0.6123, 0.353, 0.6315, 0.3165, 0.6004, 0.3616, 0.5684, 0.8808, 0.9303, 0.8808, 0.9727, 0.7816, 0.9727, 0.7816, 0.9303, 0.5157, 0.7824, 0.5031, 0.823, 0.4292, 0.8018, 0.4199, 0.751, 0.1115, 0.9452, 0.1115, 0.9876, 0.01237, 0.9876, 0.01237, 0.9452, 0.9013, 0.5339, 0.9013, 0.5763, 0.8634, 0.5763, 0.8634, 0.5339, 0.8634, 0.4348, 0.9013, 0.4348, 0.9013, 0.5339, 0.8634, 0.5339, 0.9013, 0.773, 0.8634, 0.773, 0.8634, 0.722, 0.9013, 0.722, 0.9466, 0.1476, 0.9591, 0.1881, 0.8634, 0.2196, 0.8726, 0.1688, 0.7218, 0.9303, 0.7218, 0.9727, 0.6225, 0.9727, 0.6225, 0.9303, 0.9639, 0.3437, 0.926, 0.3437, 0.926, 0.2443, 0.9639, 0.2443, 0.1713, 0.9876, 0.1713, 0.9452, 0.2707, 0.9452, 0.2707, 0.9876, 0.1115, 0.9876, 0.1115, 0.9452, 0.1713, 0.9452, 0.1713, 0.9876, 0.9013, 0.4348, 0.8634, 0.4348, 0.8634, 0.3941, 0.9013, 0.3941, 0.7816, 0.9303, 0.7816, 0.9727, 0.7218, 0.9727, 0.7218, 0.9303, 0.1286, 0.9082, 0.1333, 0.8745, 0.1533, 0.8794, 0.1515, 0.91, 0.926, 0.3437, 0.9639, 0.3437, 0.9639, 0.3841, 0.926, 0.3841, 0.7816, 0.9303, 0.7218, 0.9303, 0.7417, 0.8951, 0.7646, 0.8933, 0.1713, 0.9452, 0.1115, 0.9452, 0.1286, 0.9082, 0.1515, 0.91, 0.9054, 0.1176, 0.8755, 0.1213, 0.8711, 0.08044, 0.8989, 0.0833, 0.9466, 0.1476, 0.8726, 0.1688, 0.8755, 0.1213, 0.9054, 0.1176, 0.4292, 0.8018, 0.5031, 0.823, 0.4619, 0.853, 0.432, 0.8492, 0.4276, 0.8901, 0.4554, 0.8873, 0.4653, 0.9161, 0.4469, 0.9275, 0.9013, 0.722, 0.8634, 0.722, 0.8634, 0.687, 0.9013, 0.687, 0.432, 0.8492, 0.4619, 0.853, 0.4554, 0.8873, 0.4276, 0.8901, 0.9088, 0.05441, 0.8904, 0.04308, 0.9554, 0.01237, 0.9591, 0.03113, 0.8989, 0.0833, 0.8711, 0.08044, 0.8904, 0.04308, 0.9088, 0.05441, 0.7808, 0.76, 0.7429, 0.76, 0.7429, 0.7179, 0.7808, 0.7179, 0.9013, 0.687, 0.8634, 0.687, 0.8634, 0.6565, 0.9013, 0.6565, 0.9639, 0.5064, 0.926, 0.5064, 0.926, 0.4502, 0.9639, 0.4502, 0.7808, 0.7179, 0.7429, 0.7179, 0.7429, 0.646, 0.7808, 0.646, 0.9013, 0.6565, 0.8634, 0.6565, 0.8634, 0.601, 0.9013, 0.601, 0.4469, 0.9275, 0.4653, 0.9161, 0.5157, 0.9394, 0.512, 0.9582, 0.7243, 0.8326, 0.7379, 0.8177, 0.7598, 0.8595, 0.7398, 0.8645, 0.2222, 0.8186, 0.2242, 0.8377, 0.1689, 0.8475, 0.1552, 0.8327, 0.6689, 0.8227, 0.6709, 0.8037, 0.7379, 0.8177, 0.7243, 0.8326, 0.8634, 0.2443, 0.9013, 0.2443, 0.9013, 0.3127, 0.8634, 0.3127, 0.9639, 0.3841, 0.9639, 0.4147, 0.926, 0.4147, 0.926, 0.3841, 0.8634, 0.3127, 0.9013, 0.3127, 0.9013, 0.3599, 0.8634, 0.3599, 0.9639, 0.4502, 0.926, 0.4502, 0.926, 0.4147, 0.9639, 0.4147, 0.1552, 0.8327, 0.1689, 0.8475, 0.1533, 0.8794, 0.1333, 0.8745, 0.8634, 0.3941, 0.8634, 0.3599, 0.9013, 0.3599, 0.9013, 0.3941, 0.7646, 0.8933, 0.7417, 0.8951, 0.7398, 0.8645, 0.7598, 0.8595, 0.1201, 0.1758, 0.04257, 0.2124, 0.01237, 0.1486, 0.07109, 0.1208, 0.2804, 0.07027, 0.3099, 0.01237, 0.3952, 0.05579, 0.3657, 0.1137, 0.5373, 0.7263, 0.4723, 0.7263, 0.4723, 0.6557, 0.5581, 0.6557, 0.04257, 0.2124, 0.1201, 0.1758, 0.1715, 0.2844, 0.09395, 0.321, 0.246, 0.1379, 0.3313, 0.1813, 0.3201, 0.2034, 0.2348, 0.1599, 0.7182, 0.779, 0.6225, 0.779, 0.6225, 0.7084, 0.7182, 0.7084, 0.1201, 0.1758, 0.1559, 0.1588, 0.1942, 0.2397, 0.1715, 0.2844, 0.5977, 0.6804, 0.5373, 0.7263, 0.5581, 0.6557, 0.5977, 0.6557, 0.246, 0.1379, 0.2804, 0.07027, 0.3657, 0.1137, 0.3313, 0.1813, 0.1559, 0.1588, 0.1201, 0.1758, 0.07109, 0.1208, 0.1454, 0.1365, 0.5581, 0.5355, 0.4723, 0.5355, 0.4723, 0.3697, 0.5581, 0.3697, 0.2795, 0.2831, 0.2568, 0.3278, 0.1715, 0.2844, 0.1942, 0.2397, 0.2348, 0.1599, 0.3201, 0.2034, 0.2795, 0.2831, 0.1942, 0.2397, 0.5581, 0.6557, 0.4723, 0.6557, 0.4723, 0.5355, 0.5581, 0.5355, 0.4723, 0.5355, 0.4199, 0.5355, 0.4199, 0.4015, 0.4723, 0.3697, 0.5977, 0.6557, 0.5581, 0.6557, 0.5581, 0.5355, 0.5977, 0.5662, 0.7182, 0.6377, 0.6225, 0.6377, 0.6225, 0.565, 0.7182, 0.565, 0.4723, 0.5355, 0.4723, 0.6557, 0.4199, 0.6083, 0.4199, 0.5355, 0.04257, 0.2124, 0.09395, 0.321, 0.0466, 0.3434, 0.01549, 0.2777, 0.7182, 0.7084, 0.6225, 0.7084, 0.6225, 0.6377, 0.7182, 0.6377, 0.1649, 0.471, 0.2424, 0.4343, 0.3952, 0.7572, 0.3177, 0.7939, 0.6225, 0.3697, 0.7182, 0.3697, 0.7182, 0.4309, 0.6225, 0.4309, 0.0466, 0.3434, 0.09395, 0.321, 0.1649, 0.471, 0.1039, 0.4646, 0.8387, 0.6213, 0.7429, 0.6213, 0.7429, 0.4554, 0.8387, 0.4554, 0.7182, 0.565, 0.6225, 0.565, 0.6225, 0.4309, 0.7182, 0.4309, 0.09395, 0.321, 0.1715, 0.2844, 0.2424, 0.4343, 0.1649, 0.471, 0.7429, 0.09812, 0.7429, 0.01237, 0.8387, 0.01237, 0.8387, 0.09812, 0.8387, 0.4554, 0.7429, 0.4554, 0.7429, 0.09812, 0.8387, 0.09812, 0.7182, 0.3697, 0.6225, 0.3697, 0.6225, 0.01237, 0.7182, 0.01237, 0.5581, 0.3697, 0.4723, 0.3697, 0.4723, 0.01237, 0.5581, 0.01237, 0.3867, 0.8321, 0.3738, 0.857, 0.3199, 0.857, 0.3199, 0.8321, 0.7042, 0.6795, 0.7055, 0.6546, 0.7366, 0.6546, 0.738, 0.6795, 0.414, 0.8067, 0.414, 0.7817, 0.4679, 0.7817, 0.4808, 0.8067, 0.738, 0.5726, 0.7366, 0.6007, 0.7055, 0.6007, 0.7042, 0.5726, 0.7366, 0.6546, 0.7055, 0.6546, 0.7055, 0.6007, 0.7366, 0.6007, 0.7407, 0.5223, 0.738, 0.5726, 0.7042, 0.5726, 0.7014, 0.5223, 0.414, 0.857, 0.414, 0.8067, 0.4808, 0.8067, 0.4808, 0.857, 0.7014, 0.7298, 0.7042, 0.6795, 0.738, 0.6795, 0.7407, 0.7298, 0.3867, 0.7817, 0.3867, 0.8321, 0.3199, 0.8321, 0.3199, 0.7817, 0.7407, 0.8814, 0.6745, 0.8814, 0.6745, 0.7845, 0.7407, 0.7571, 0.1072, 0.8946, 0.1072, 0.823, 0.1263, 0.823, 0.1263, 0.8946, 0.1683, 0.8479, 0.1957, 0.7817, 0.2926, 0.7817, 0.2926, 0.8479, 0.9132, 0.2485, 0.9132, 0.1823, 0.9323, 0.1823, 0.9323, 0.2485, 0.9132, 0.08531, 0.9323, 0.08531, 0.9323, 0.1823, 0.9132, 0.1823, 0.1263, 0.823, 0.1072, 0.823, 0.1072, 0.726, 0.1263, 0.726, 0.1263, 0.6598, 0.1263, 0.726, 0.1072, 0.726, 0.1072, 0.6598, 0.6019, 0.5223, 0.6019, 0.5886, 0.4776, 0.5886, 0.505, 0.5223, 0.9323, 0.01365, 0.9323, 0.08531, 0.9132, 0.08531, 0.9132, 0.01365, 0.01365, 0.7841, 0.01365, 0.6871, 0.07988, 0.6598, 0.07988, 0.7841, 0.6993, 0.1306, 0.6228, 0.1306, 0.6228, 0.01365, 0.6993, 0.01365, 0.2957, 0.01365, 0.2957, 0.09009, 0.1683, 0.09009, 0.1683, 0.01365, 0.8859, 0.5945, 0.768, 0.5945, 0.768, 0.5136, 0.8859, 0.5136, 0.141, 0.01365, 0.141, 0.1315, 0.01365, 0.1315, 0.01365, 0.01365, 0.5602, 0.7544, 0.5602, 0.627, 0.641, 0.627, 0.641, 0.7544, 0.141, 0.2124, 0.01365, 0.2124, 0.01365, 0.1315, 0.141, 0.1315, 0.1683, 0.09009, 0.2957, 0.09009, 0.2957, 0.2071, 0.1683, 0.2071, 0.4503, 0.5132, 0.323, 0.5132, 0.323, 0.3962, 0.4503, 0.3962, 0.5191, 0.01365, 0.5955, 0.01365, 0.5955, 0.1306, 0.5191, 0.1306, 0.7407, 0.1688, 0.6228, 0.1688, 0.6228, 0.1306, 0.6993, 0.1306, 0.7407, 0.4538, 0.6228, 0.4538, 0.6228, 0.1688, 0.7407, 0.1688, 0.1683, 0.2071, 0.2957, 0.2071, 0.2957, 0.2452, 0.1683, 0.2452, 0.4503, 0.3962, 0.323, 0.3962, 0.323, 0.3399, 0.4503, 0.3399, 0.5191, 0.1306, 0.5955, 0.1306, 0.5955, 0.1688, 0.4776, 0.1688, 0.8859, 0.4864, 0.768, 0.4864, 0.768, 0.4055, 0.8859, 0.4055, 0.141, 0.2819, 0.01365, 0.2819, 0.01365, 0.2124, 0.141, 0.2124, 0.5189, 0.7544, 0.5189, 0.627, 0.5602, 0.627, 0.5602, 0.7544, 0.8859, 0.6358, 0.824, 0.6358, 0.768, 0.5945, 0.8859, 0.5945, 0.4776, 0.1688, 0.5955, 0.1688, 0.5955, 0.4538, 0.4776, 0.4538, 0.4503, 0.3399, 0.323, 0.3399, 0.323, 0.0549, 0.4503, 0.0549, 0.1683, 0.2452, 0.2957, 0.2452, 0.2957, 0.5302, 0.1683, 0.5302, 0.7407, 0.495, 0.6788, 0.495, 0.6228, 0.4538, 0.7407, 0.4538, 0.8859, 0.4055, 0.768, 0.4055, 0.824, 0.3642, 0.8859, 0.3642, 0.8859, 0.3642, 0.824, 0.3642, 0.824, 0.01365, 0.8859, 0.01365, 0.4776, 0.4538, 0.5955, 0.4538, 0.5396, 0.495, 0.4776, 0.495, 0.8859, 0.9864, 0.824, 0.9864, 0.824, 0.6358, 0.8859, 0.6358, 0.4503, 0.0549, 0.323, 0.0549, 0.323, 0.01365, 0.4503, 0.01365, 0.1683, 0.7544, 0.1683, 0.627, 0.5189, 0.627, 0.5189, 0.7544, 0.1683, 0.5302, 0.2957, 0.5302, 0.2957, 0.5997, 0.1683, 0.5997, 0.141, 0.6325, 0.01365, 0.6325, 0.01365, 0.2819, 0.141, 0.2819, 0.4344, 0.7819, 0.4823, 0.9099, 0.3747, 0.8931, 0.3603, 0.7787, 0.7866, 0.8574, 0.7866, 0.9727, 0.6992, 0.9727, 0.6992, 0.8574, 0.01291, 0.661, 0.0273, 0.5466, 0.135, 0.5299, 0.087, 0.6578, 0.8999, 0.8161, 0.8999, 0.9528, 0.8124, 0.9528, 0.8124, 0.8161, 0.8999, 0.8161, 0.8124, 0.8161, 0.8124, 0.6867, 0.8999, 0.6867, 0.8999, 0.6867, 0.8124, 0.6867, 0.8124, 0.5707, 0.8999, 0.5707, 0.7866, 0.8574, 0.6992, 0.8574, 0.6992, 0.721, 0.7866, 0.721, 0.4344, 0.7819, 0.3603, 0.7787, 0.3873, 0.6451, 0.4254, 0.6528, 0.01291, 0.661, 0.087, 0.6578, 0.07809, 0.7869, 0.0399, 0.7947, 0.8124, 0.5393, 0.8999, 0.5393, 0.8999, 0.5707, 0.8124, 0.5707, 0.7866, 0.721, 0.6992, 0.721, 0.6992, 0.5849, 0.7866, 0.5849, 0.0399, 0.7947, 0.07809, 0.7869, 0.135, 0.888, 0.1124, 0.9099, 0.4254, 0.6528, 0.3873, 0.6451, 0.4597, 0.5299, 0.4823, 0.5517, 0.385, 0.2587, 0.2605, 0.2457, 0.425, 0.01291, 0.4823, 0.04773, 0.8999, 0.4463, 0.8999, 0.5134, 0.8124, 0.5134, 0.8124, 0.4463, 0.2347, 0.4692, 0.1773, 0.504, 0.01291, 0.2712, 0.1374, 0.2582, 0.2605, 0.2457, 0.385, 0.2587, 0.4823, 0.4347, 0.2992, 0.504, 0.8999, 0.4463, 0.8124, 0.4463, 0.8124, 0.214, 0.8999, 0.214, 0.7866, 0.5591, 0.6992, 0.5591, 0.6992, 0.2741, 0.7866, 0.2741, 0.8999, 0.214, 0.8124, 0.214, 0.8124, 0.01291, 0.8999, 0.01291, 0.7866, 0.2741, 0.6992, 0.2741, 0.6992, 0.01291, 0.7866, 0.01291, 0.1374, 0.2582, 0.01291, 0.2712, 0.05153, 0.01291, 0.2347, 0.08228, 0.6733, 0.1799, 0.5931, 0.2913, 0.5931, 0.02706, 0.6733, 0.01291, 0.3344, 0.5299, 0.3344, 0.6114, 0.247, 0.6114, 0.247, 0.5299, 0.6733, 0.7653, 0.5931, 0.7511, 0.5931, 0.4869, 0.6733, 0.5983, 0.247, 0.6114, 0.3344, 0.6114, 0.3344, 0.6803, 0.247, 0.6803, 0.5471, 0.4356, 0.5471, 0.6998, 0.5082, 0.6202, 0.5082, 0.402, 0.5931, 0.4869, 0.5931, 0.7511, 0.5471, 0.6998, 0.5471, 0.4356, 0.5931, 0.02706, 0.5931, 0.2913, 0.5471, 0.3426, 0.5471, 0.07835, 0.247, 0.7689, 0.3344, 0.7689, 0.3344, 0.9871, 0.247, 0.9871, 0.5471, 0.07835, 0.5471, 0.3426, 0.5082, 0.3762, 0.5082, 0.1579, 0.247, 0.6803, 0.3344, 0.6803, 0.3344, 0.7689, 0.247, 0.7689, 0.9147, 0.01334, 0.9104, 0.9906, 0.872, 0.9906, 0.8763, 0.01334, 0.9147, 0.02018, 0.9104, 0.9891, 0.9488, 0.9891, 0.9531, 0.02018, 0.4917, 0.01584, 0.3643, 0.9765, 0.1969, 0.9777, 0.06326, 0.01891, 0.9104, 0.9891, 0.9104, 0.9906, 0.9488, 0.9906, 0.9488, 0.9891, 0.9367, 0.02786, 0.935, 0.9889, 0.8938, 0.9889, 0.8938, 0.02786, 0.9367, 0.02878, 0.935, 0.9896, 0.9762, 0.9896, 0.9796, 0.02878, 0.9679, 0.01658, 0.8396, 0.9731, 0.6722, 0.9743, 0.5395, 0.01964, 0.935, 0.9896, 0.935, 0.9889, 0.9762, 0.9889, 0.9762, 0.9896, 0.872, 0.9891, 0.872, 0.9906, 0.9104, 0.9906, 0.9104, 0.9891, 0.8763, 0.02018, 0.872, 0.9891, 0.9104, 0.9891, 0.9147, 0.02018, 0.9531, 0.01334, 0.9488, 0.9906, 0.9104, 0.9906, 0.9147, 0.01334, 0.8938, 0.9896, 0.8938, 0.9889, 0.935, 0.9889, 0.935, 0.9896, 0.8938, 0.02878, 0.8938, 0.9896, 0.935, 0.9896, 0.9367, 0.02878, 0.9796, 0.02786, 0.9762, 0.9889, 0.935, 0.9889, 0.9367, 0.02786])
me_cylinder_001.materials.append(mat_particleincineratorbattery)
me_cylinder_001.materials.append(mat_particleincineratorframe)
me_cylinder_001.materials.append(mat_particleincineratorhandle)
me_cylinder_001.materials.append(mat_particleincineratortriggerframe)
me_cylinder_001.materials.append(mat_particleincineratorsight)
me_cylinder_001.materials.append(mat_particleincineratortriggermechanism)
me_cylinder_001.materials.append(mat_particleincineratorionrails)
me_cylinder_001.update()

# ---- objects
ob_particleincineratorbattery = bpy.data.objects.new('ParticleIncineratorBattery', me_cylinder_001)

# ---- transforms, parenting, visibility, modifiers, constraints
ob_particleincineratorbattery.location = (-5.908e-09, 0.101, 0.002613)
ob_particleincineratorbattery.rotation_euler = (1.571, -0.0, 0.0)
_m = ob_particleincineratorbattery.modifiers.new('Auto Smooth', 'NODES')
_m.node_group = ng_auto_smooth
_gi = [s.identifier for s in ng_auto_smooth.interface.items_tree if s.item_type == 'SOCKET' and s.in_out == 'INPUT']
_m[_gi[1]] = 1.047  # Angle

# ---- collection membership
col_collection.objects.link(ob_particleincineratorbattery)

# ---- scene / render settings (as saved in the file)
scene.frame_start = 1; scene.frame_end = 250; scene.frame_set(1)
scene.render.engine = 'BLENDER_EEVEE_NEXT'
scene.cycles.sampling_pattern = 'TABULATED_SOBOL'
scene.cycles.use_light_tree = False
scene.view_settings.view_transform = 'Filmic'
bpy.context.view_layer.update()

# ---- added for rendering (the .blend has no active camera and no usable light): camera, sun
cam_auto = bpy.data.cameras.new('AutoCamera')
cam_auto.lens = 50.0
cam_auto.sensor_width = 36.0
cam_auto.clip_end = 1000.0
ob_auto_camera = bpy.data.objects.new('AutoCamera', cam_auto)
scene.collection.objects.link(ob_auto_camera)
ob_auto_camera.location = (0.368044, -0.435908, 0.293201)
ob_auto_camera.rotation_euler = (1.09748, -7.21219e-08, 0.694738)
scene.camera = ob_auto_camera
light_auto_sun = bpy.data.lights.new('AutoSun', 'SUN')
light_auto_sun.energy = 3.0
light_auto_sun.angle = 0.0523599
ob_auto_sun = bpy.data.objects.new('AutoSun', light_auto_sun)
scene.collection.objects.link(ob_auto_sun)
ob_auto_sun.rotation_euler = (0.872665, 0.174533, 0.523599)
bpy.context.view_layer.update()
